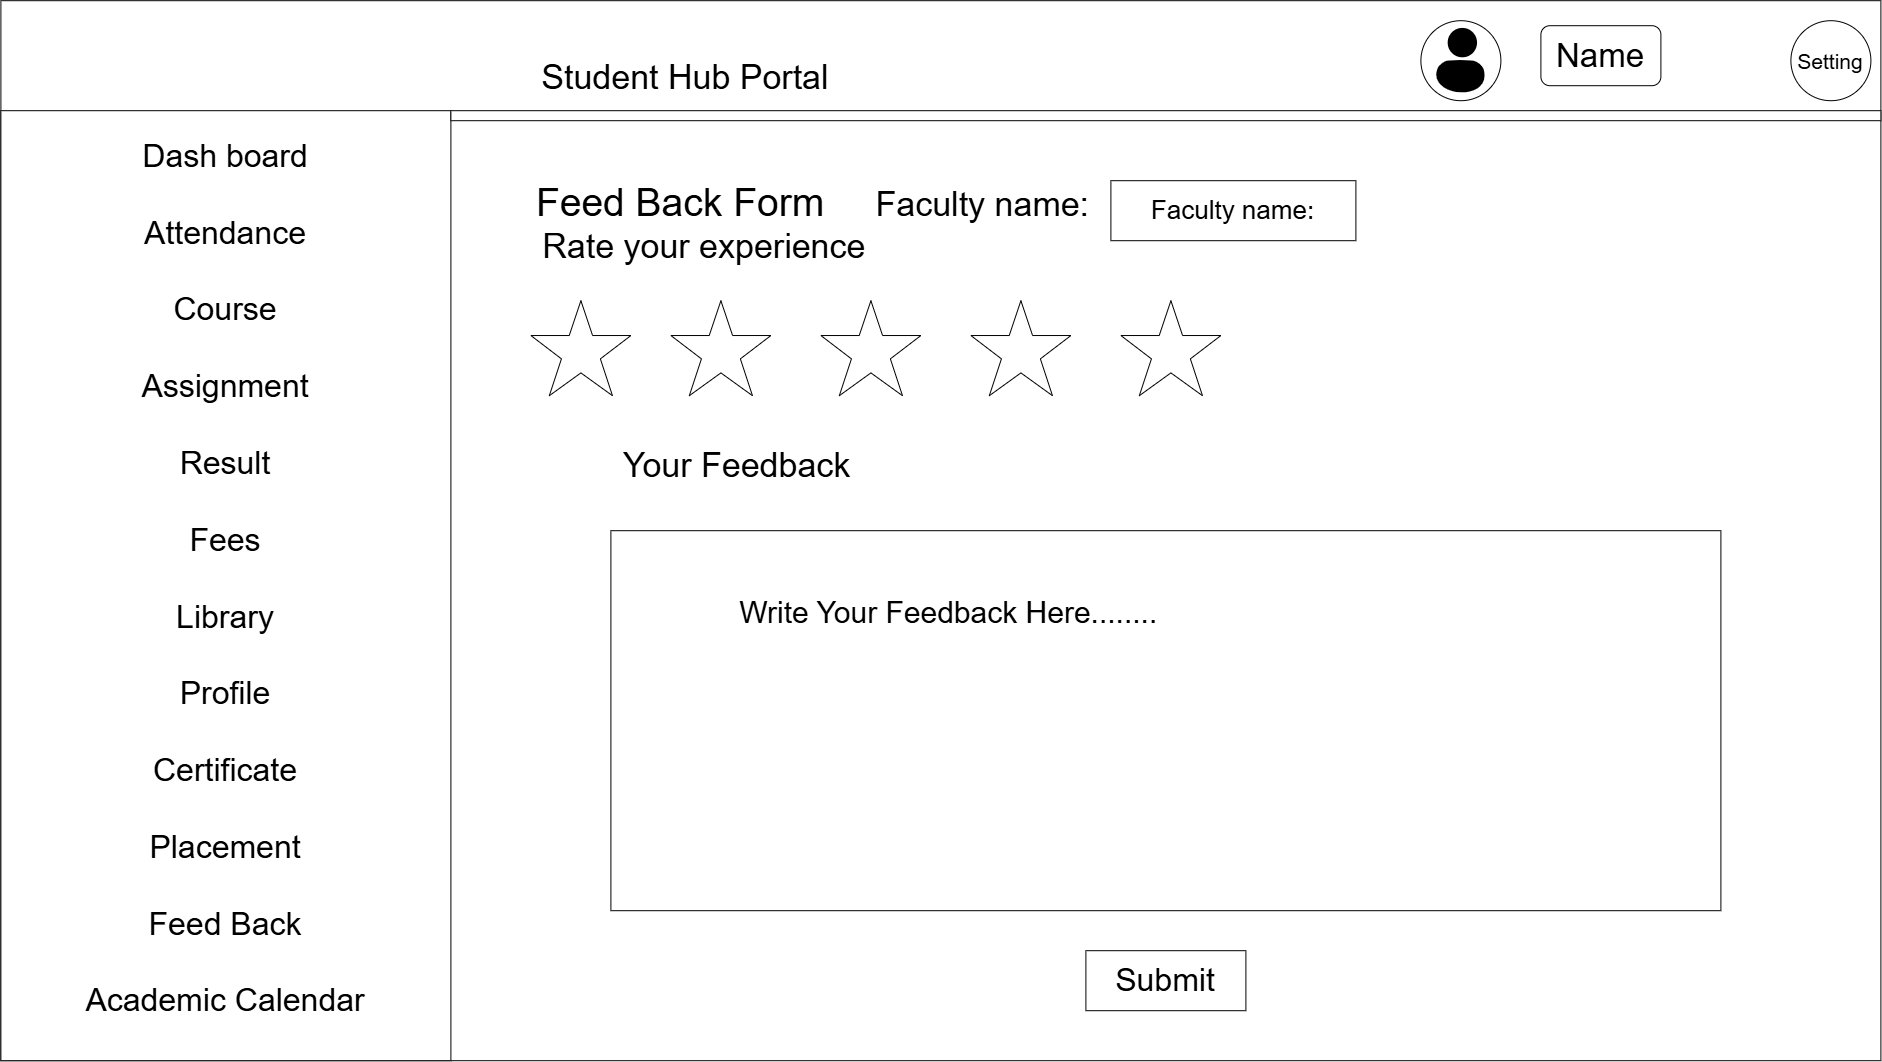

The diagram above was exported from draw.io. Its source (the exported page's mxGraphModel, read from the mxfile embedded in the PNG):
<mxGraphModel dx="2762" dy="2297" grid="1" gridSize="10" guides="1" tooltips="1" connect="1" arrows="1" fold="1" page="1" pageScale="1" pageWidth="827" pageHeight="1169" math="0" shadow="0">
  <root>
    <mxCell id="0" />
    <mxCell id="1" parent="0" />
    <mxCell id="A-En-aUqj-6rRw6twzDy-1" parent="1" style="rounded=0;whiteSpace=wrap;html=1;" value="&lt;font style=&quot;font-size: 34px;&quot;&gt;Student Hub Portal&amp;nbsp; &amp;nbsp;&lt;/font&gt;&lt;span style=&quot;font-size: 34px; background-color: transparent; color: light-dark(rgb(0, 0, 0), rgb(255, 255, 255));&quot;&gt;&amp;nbsp; &amp;nbsp; &amp;nbsp; &amp;nbsp; &amp;nbsp; &amp;nbsp; &amp;nbsp; &amp;nbsp; &amp;nbsp; &amp;nbsp; &amp;nbsp; &amp;nbsp; &amp;nbsp; &amp;nbsp; &amp;nbsp; &amp;nbsp; &amp;nbsp; &amp;nbsp; &amp;nbsp; &amp;nbsp; &amp;nbsp; &amp;nbsp; &amp;nbsp; &amp;nbsp; &amp;nbsp; &amp;nbsp;&lt;/span&gt;&lt;div&gt;&lt;div&gt;&lt;font style=&quot;font-size: 34px;&quot;&gt;&lt;br&gt;&lt;/font&gt;&lt;/div&gt;&lt;div&gt;&lt;span style=&quot;font-size: 34px; background-color: transparent; color: light-dark(rgb(0, 0, 0), rgb(255, 255, 255));&quot;&gt;&lt;br&gt;&lt;/span&gt;&lt;/div&gt;&lt;div&gt;&lt;span style=&quot;font-size: 34px; background-color: transparent; color: light-dark(rgb(0, 0, 0), rgb(255, 255, 255));&quot;&gt;&amp;nbsp;&lt;/span&gt;&lt;span style=&quot;background-color: transparent; color: light-dark(rgb(0, 0, 0), rgb(255, 255, 255)); font-size: 39px;&quot;&gt;Feed Back Form&amp;nbsp; &amp;nbsp;&lt;/span&gt;&lt;span style=&quot;background-color: transparent; color: light-dark(rgb(0, 0, 0), rgb(255, 255, 255)); font-size: 34px;&quot;&gt;&amp;nbsp; Faculty name:&amp;nbsp; &amp;nbsp; &amp;nbsp; &amp;nbsp; &amp;nbsp; &amp;nbsp; &amp;nbsp; &amp;nbsp; &amp;nbsp; &amp;nbsp; &amp;nbsp; &amp;nbsp; &amp;nbsp; &amp;nbsp;&amp;nbsp;&lt;/span&gt;&lt;/div&gt;&lt;div&gt;&lt;font style=&quot;font-size: 34px;&quot;&gt;Rate your experience&amp;nbsp; &amp;nbsp; &amp;nbsp; &amp;nbsp; &amp;nbsp; &amp;nbsp; &amp;nbsp; &amp;nbsp; &amp;nbsp; &amp;nbsp; &amp;nbsp; &amp;nbsp; &amp;nbsp; &amp;nbsp; &amp;nbsp; &amp;nbsp; &amp;nbsp; &amp;nbsp; &amp;nbsp; &amp;nbsp; &amp;nbsp; &amp;nbsp; &amp;nbsp; &amp;nbsp; &amp;nbsp;&amp;nbsp;&lt;/font&gt;&lt;/div&gt;&lt;div&gt;&lt;span style=&quot;font-size: 34px; background-color: transparent; color: light-dark(rgb(0, 0, 0), rgb(255, 255, 255));&quot;&gt;&amp;nbsp; &amp;nbsp; &amp;nbsp; &amp;nbsp; &amp;nbsp; &amp;nbsp; &amp;nbsp; &amp;nbsp; &amp;nbsp; &amp;nbsp; &amp;nbsp; &amp;nbsp; &amp;nbsp; &amp;nbsp; &amp;nbsp; &amp;nbsp; &amp;nbsp;&lt;/span&gt;&lt;/div&gt;&lt;div&gt;&lt;br&gt;&lt;/div&gt;&lt;div&gt;&lt;span style=&quot;background-color: transparent; color: light-dark(rgb(0, 0, 0), rgb(255, 255, 255)); font-size: 34px;&quot;&gt;&lt;br&gt;&lt;/span&gt;&lt;/div&gt;&lt;div&gt;&lt;span style=&quot;background-color: transparent; color: light-dark(rgb(0, 0, 0), rgb(255, 255, 255)); font-size: 34px;&quot;&gt;&lt;br&gt;&lt;/span&gt;&lt;/div&gt;&lt;div&gt;&lt;span style=&quot;background-color: transparent; color: light-dark(rgb(0, 0, 0), rgb(255, 255, 255)); font-size: 34px;&quot;&gt;&lt;br&gt;&lt;/span&gt;&lt;/div&gt;&lt;div&gt;&lt;span style=&quot;background-color: transparent; color: light-dark(rgb(0, 0, 0), rgb(255, 255, 255)); font-size: 34px;&quot;&gt;&amp;nbsp; &amp;nbsp; &amp;nbsp; &amp;nbsp; &amp;nbsp; &amp;nbsp; &amp;nbsp; &amp;nbsp; &amp;nbsp; &amp;nbsp; &amp;nbsp;Your Feedback&amp;nbsp; &amp;nbsp; &amp;nbsp; &amp;nbsp; &amp;nbsp; &amp;nbsp; &amp;nbsp; &amp;nbsp; &amp;nbsp; &amp;nbsp; &amp;nbsp; &amp;nbsp; &amp;nbsp; &amp;nbsp; &amp;nbsp; &amp;nbsp; &amp;nbsp; &amp;nbsp; &amp;nbsp; &amp;nbsp; &amp;nbsp; &amp;nbsp; &amp;nbsp; &amp;nbsp; &amp;nbsp; &amp;nbsp; &amp;nbsp; &amp;nbsp; &amp;nbsp; &amp;nbsp; &amp;nbsp; &amp;nbsp;&amp;nbsp;&lt;/span&gt;&lt;/div&gt;&lt;div&gt;&lt;font style=&quot;font-size: 34px;&quot;&gt;&lt;br&gt;&lt;/font&gt;&lt;/div&gt;&lt;div&gt;&lt;font style=&quot;font-size: 34px;&quot;&gt;&lt;br&gt;&lt;/font&gt;&lt;/div&gt;&lt;div&gt;&lt;font style=&quot;font-size: 34px;&quot;&gt;&lt;br&gt;&lt;/font&gt;&lt;/div&gt;&lt;div&gt;&lt;br&gt;&lt;/div&gt;&lt;div&gt;&lt;br&gt;&lt;/div&gt;&lt;div&gt;&lt;font style=&quot;font-size: 34px;&quot;&gt;&lt;br&gt;&lt;/font&gt;&lt;/div&gt;&lt;div&gt;&lt;font style=&quot;font-size: 34px;&quot;&gt;&lt;br&gt;&lt;/font&gt;&lt;/div&gt;&lt;div&gt;&lt;font style=&quot;font-size: 34px;&quot;&gt;&lt;br&gt;&lt;/font&gt;&lt;/div&gt;&lt;div&gt;&lt;font style=&quot;font-size: 34px;&quot;&gt;&lt;br&gt;&lt;/font&gt;&lt;/div&gt;&lt;div&gt;&lt;font style=&quot;font-size: 34px;&quot;&gt;&lt;br&gt;&lt;/font&gt;&lt;/div&gt;&lt;div&gt;&lt;font style=&quot;font-size: 34px;&quot;&gt;&lt;br&gt;&lt;/font&gt;&lt;/div&gt;&lt;div&gt;&lt;font style=&quot;font-size: 34px;&quot;&gt;&lt;br&gt;&lt;/font&gt;&lt;/div&gt;&lt;div&gt;&lt;font style=&quot;font-size: 34px;&quot;&gt;&lt;br&gt;&lt;/font&gt;&lt;/div&gt;&lt;div&gt;&lt;font style=&quot;font-size: 34px;&quot;&gt;&lt;br&gt;&lt;/font&gt;&lt;/div&gt;&lt;/div&gt;" vertex="1">
      <mxGeometry height="1060" width="1880" x="-490" y="-50" as="geometry" />
    </mxCell>
    <mxCell id="A-En-aUqj-6rRw6twzDy-2" parent="1" style="rounded=0;whiteSpace=wrap;html=1;" value="&lt;font style=&quot;font-size: 32px;&quot;&gt;Dash board&lt;/font&gt;&lt;div&gt;&lt;span style=&quot;font-size: 32px;&quot;&gt;&lt;br&gt;&lt;/span&gt;&lt;div&gt;&lt;div&gt;&lt;font style=&quot;font-size: 32px;&quot;&gt;Attendance&lt;/font&gt;&lt;/div&gt;&lt;div&gt;&lt;font style=&quot;font-size: 32px;&quot;&gt;&lt;br&gt;&lt;/font&gt;&lt;/div&gt;&lt;div&gt;&lt;font style=&quot;font-size: 32px;&quot;&gt;Course&lt;/font&gt;&lt;/div&gt;&lt;div&gt;&lt;font style=&quot;font-size: 32px;&quot;&gt;&lt;br&gt;&lt;/font&gt;&lt;/div&gt;&lt;div&gt;&lt;font style=&quot;font-size: 32px;&quot;&gt;Assignment&lt;/font&gt;&lt;/div&gt;&lt;div&gt;&lt;font style=&quot;font-size: 32px;&quot;&gt;&lt;br&gt;&lt;/font&gt;&lt;/div&gt;&lt;div&gt;&lt;font style=&quot;font-size: 32px;&quot;&gt;Result&lt;/font&gt;&lt;/div&gt;&lt;div&gt;&lt;font style=&quot;font-size: 32px;&quot;&gt;&lt;br&gt;&lt;/font&gt;&lt;/div&gt;&lt;div&gt;&lt;font style=&quot;font-size: 32px;&quot;&gt;Fees&lt;/font&gt;&lt;/div&gt;&lt;div&gt;&lt;font style=&quot;font-size: 32px;&quot;&gt;&lt;br&gt;&lt;/font&gt;&lt;/div&gt;&lt;div&gt;&lt;font style=&quot;font-size: 32px;&quot;&gt;Library&lt;/font&gt;&lt;/div&gt;&lt;div&gt;&lt;font style=&quot;font-size: 32px;&quot;&gt;&lt;br&gt;&lt;/font&gt;&lt;/div&gt;&lt;div&gt;&lt;font style=&quot;font-size: 32px;&quot;&gt;Profile&lt;/font&gt;&lt;/div&gt;&lt;div&gt;&lt;font style=&quot;font-size: 32px;&quot;&gt;&lt;br&gt;&lt;/font&gt;&lt;/div&gt;&lt;div&gt;&lt;font style=&quot;font-size: 32px;&quot;&gt;Certificate&lt;/font&gt;&lt;/div&gt;&lt;div&gt;&lt;font style=&quot;font-size: 32px;&quot;&gt;&lt;br&gt;&lt;/font&gt;&lt;/div&gt;&lt;div&gt;&lt;font style=&quot;font-size: 32px;&quot;&gt;Placement&lt;/font&gt;&lt;/div&gt;&lt;div&gt;&lt;font style=&quot;font-size: 32px;&quot;&gt;&lt;br&gt;&lt;/font&gt;&lt;/div&gt;&lt;div&gt;&lt;font style=&quot;font-size: 32px;&quot;&gt;Feed Back&lt;/font&gt;&lt;/div&gt;&lt;div&gt;&lt;font style=&quot;font-size: 32px;&quot;&gt;&lt;br&gt;&lt;/font&gt;&lt;/div&gt;&lt;div&gt;&lt;font style=&quot;font-size: 32px;&quot;&gt;Academic Calendar&lt;/font&gt;&lt;/div&gt;&lt;div&gt;&lt;br&gt;&lt;/div&gt;&lt;/div&gt;&lt;/div&gt;" vertex="1">
      <mxGeometry height="950" width="450" x="-490" y="60" as="geometry" />
    </mxCell>
    <mxCell id="A-En-aUqj-6rRw6twzDy-5" parent="1" style="ellipse;whiteSpace=wrap;html=1;shapeInside=1;aspect=fixed;" value="&lt;font style=&quot;font-size: 21px;&quot;&gt;Setting&lt;/font&gt;" vertex="1">
      <mxGeometry height="80" width="80" x="1300" y="-30" as="geometry" />
    </mxCell>
    <mxCell id="A-En-aUqj-6rRw6twzDy-8" parent="1" style="ellipse;whiteSpace=wrap;html=1;shapeInside=1;aspect=fixed;" value="" vertex="1">
      <mxGeometry height="80" width="80" x="930" y="-30" as="geometry" />
    </mxCell>
    <mxCell id="A-En-aUqj-6rRw6twzDy-9" parent="1" style="shape=image;html=1;verticalAlign=top;verticalLabelPosition=bottom;labelBackgroundColor=#ffffff;imageAspect=0;aspect=fixed;image=https://icons.diagrams.net/icon-cache1/ecommerce_icon-2488/user-702.svg" value="" vertex="1">
      <mxGeometry height="70" width="70" x="935" y="-25" as="geometry" />
    </mxCell>
    <mxCell id="A-En-aUqj-6rRw6twzDy-10" parent="1" style="rounded=1;whiteSpace=wrap;html=1;" value="&lt;font style=&quot;font-size: 33px;&quot;&gt;Name&lt;/font&gt;" vertex="1">
      <mxGeometry height="60" width="120" x="1050" y="-25" as="geometry" />
    </mxCell>
    <mxCell id="A-En-aUqj-6rRw6twzDy-76" parent="1" style="rounded=0;whiteSpace=wrap;html=1;" value="" vertex="1">
      <mxGeometry height="10" width="1430" x="-40" y="60" as="geometry" />
    </mxCell>
    <mxCell id="qY4ZZxhqsikOQtfr4ZhG-10" parent="1" style="verticalLabelPosition=bottom;verticalAlign=top;html=1;shape=mxgraph.basic.star" value="" vertex="1">
      <mxGeometry height="95" width="100" x="40" y="250" as="geometry" />
    </mxCell>
    <mxCell id="qY4ZZxhqsikOQtfr4ZhG-12" parent="1" style="verticalLabelPosition=bottom;verticalAlign=top;html=1;shape=mxgraph.basic.star" value="" vertex="1">
      <mxGeometry height="95" width="100" x="180" y="250" as="geometry" />
    </mxCell>
    <mxCell id="qY4ZZxhqsikOQtfr4ZhG-13" parent="1" style="verticalLabelPosition=bottom;verticalAlign=top;html=1;shape=mxgraph.basic.star" value="" vertex="1">
      <mxGeometry height="95" width="100" x="330" y="250" as="geometry" />
    </mxCell>
    <mxCell id="qY4ZZxhqsikOQtfr4ZhG-14" parent="1" style="verticalLabelPosition=bottom;verticalAlign=top;html=1;shape=mxgraph.basic.star" value="" vertex="1">
      <mxGeometry height="95" width="100" x="480" y="250" as="geometry" />
    </mxCell>
    <mxCell id="qY4ZZxhqsikOQtfr4ZhG-15" parent="1" style="verticalLabelPosition=bottom;verticalAlign=top;html=1;shape=mxgraph.basic.star" value="" vertex="1">
      <mxGeometry height="95" width="100" x="630" y="250" as="geometry" />
    </mxCell>
    <mxCell id="qY4ZZxhqsikOQtfr4ZhG-17" parent="1" style="rounded=0;whiteSpace=wrap;html=1;" value="&lt;font style=&quot;font-size: 30px;&quot;&gt;Write Your Feedback Here........&amp;nbsp; &amp;nbsp; &amp;nbsp; &amp;nbsp; &amp;nbsp; &amp;nbsp; &amp;nbsp; &amp;nbsp; &amp;nbsp; &amp;nbsp; &amp;nbsp; &amp;nbsp; &amp;nbsp; &amp;nbsp; &amp;nbsp; &amp;nbsp; &amp;nbsp; &amp;nbsp; &amp;nbsp; &amp;nbsp; &amp;nbsp; &amp;nbsp; &amp;nbsp; &amp;nbsp; &amp;nbsp; &amp;nbsp;&amp;nbsp;&lt;/font&gt;&lt;div&gt;&lt;font style=&quot;font-size: 30px;&quot;&gt;&lt;br&gt;&lt;/font&gt;&lt;/div&gt;&lt;div&gt;&lt;font style=&quot;font-size: 30px;&quot;&gt;&lt;br&gt;&lt;/font&gt;&lt;/div&gt;&lt;div&gt;&lt;font style=&quot;font-size: 30px;&quot;&gt;&lt;br&gt;&lt;/font&gt;&lt;/div&gt;&lt;div&gt;&lt;font style=&quot;font-size: 30px;&quot;&gt;&lt;br&gt;&lt;/font&gt;&lt;/div&gt;&lt;div&gt;&lt;font style=&quot;font-size: 30px;&quot;&gt;&lt;br&gt;&lt;/font&gt;&lt;/div&gt;&lt;div&gt;&lt;font style=&quot;font-size: 30px;&quot;&gt;&lt;br&gt;&lt;/font&gt;&lt;/div&gt;" vertex="1">
      <mxGeometry height="380" width="1110" x="120" y="480" as="geometry" />
    </mxCell>
    <mxCell id="qY4ZZxhqsikOQtfr4ZhG-18" parent="1" style="rounded=0;whiteSpace=wrap;html=1;" value="&lt;font style=&quot;font-size: 32px;&quot;&gt;Submit&lt;/font&gt;" vertex="1">
      <mxGeometry height="60" width="160" x="595" y="900" as="geometry" />
    </mxCell>
    <mxCell id="qY4ZZxhqsikOQtfr4ZhG-19" parent="1" style="rounded=0;whiteSpace=wrap;html=1;" value="&lt;font style=&quot;font-size: 26px;&quot;&gt;Faculty name:&lt;/font&gt;" vertex="1">
      <mxGeometry height="60" width="245" x="620" y="130" as="geometry" />
    </mxCell>
  </root>
</mxGraphModel>